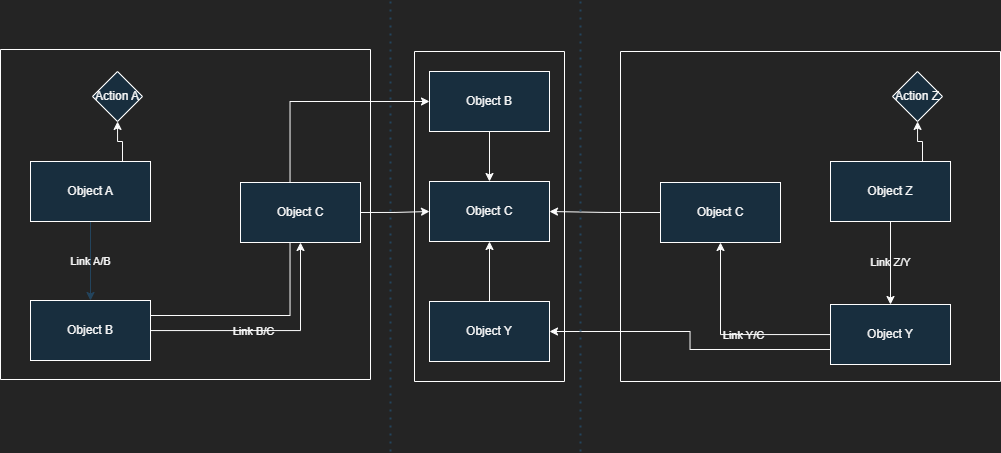

The diagram above was exported from draw.io. Its source (the exported page's mxGraphModel, read from the mxfile embedded in the PNG):
<mxGraphModel dx="1928" dy="1048" grid="1" gridSize="10" guides="1" tooltips="1" connect="1" arrows="1" fold="1" page="1" pageScale="1" pageWidth="1169" pageHeight="827" background="#242424" math="0" shadow="0">
  <root>
    <mxCell id="0" />
    <mxCell id="1" parent="0" />
    <mxCell id="cjfKkbv5vj5t1GKTVCzk-3" value="Link A/B" style="edgeStyle=orthogonalEdgeStyle;rounded=0;orthogonalLoop=1;jettySize=auto;html=1;labelBackgroundColor=none;strokeColor=#23445D;fontColor=#F6F6F6;labelBorderColor=none;" edge="1" parent="1" source="cjfKkbv5vj5t1GKTVCzk-1" target="cjfKkbv5vj5t1GKTVCzk-2">
      <mxGeometry relative="1" as="geometry" />
    </mxCell>
    <mxCell id="cjfKkbv5vj5t1GKTVCzk-8" value="" style="edgeStyle=orthogonalEdgeStyle;rounded=0;orthogonalLoop=1;jettySize=auto;html=1;exitX=0.75;exitY=0;exitDx=0;exitDy=0;labelBackgroundColor=none;strokeColor=#FCFCFC;fontColor=#F6F6F6;labelBorderColor=none;" edge="1" parent="1" source="cjfKkbv5vj5t1GKTVCzk-1" target="cjfKkbv5vj5t1GKTVCzk-7">
      <mxGeometry relative="1" as="geometry">
        <Array as="points">
          <mxPoint x="192" y="260" />
          <mxPoint x="192" y="240" />
          <mxPoint x="187" y="240" />
        </Array>
      </mxGeometry>
    </mxCell>
    <mxCell id="cjfKkbv5vj5t1GKTVCzk-1" value="Object A" style="rounded=0;whiteSpace=wrap;html=1;labelBackgroundColor=none;fillColor=#182E3E;strokeColor=#FFFFFF;fontColor=#F6F6F6;labelBorderColor=none;" vertex="1" parent="1">
      <mxGeometry x="100" y="260" width="120" height="60" as="geometry" />
    </mxCell>
    <mxCell id="cjfKkbv5vj5t1GKTVCzk-5" value="" style="edgeStyle=orthogonalEdgeStyle;rounded=0;orthogonalLoop=1;jettySize=auto;html=1;labelBackgroundColor=none;fontColor=#F6F6F6;labelBorderColor=none;strokeColor=#FCFCFC;" edge="1" parent="1" source="cjfKkbv5vj5t1GKTVCzk-2" target="cjfKkbv5vj5t1GKTVCzk-4">
      <mxGeometry relative="1" as="geometry" />
    </mxCell>
    <mxCell id="cjfKkbv5vj5t1GKTVCzk-6" value="Link B/C" style="edgeLabel;html=1;align=center;verticalAlign=middle;resizable=0;points=[];labelBackgroundColor=none;fontColor=#F6F6F6;labelBorderColor=none;" vertex="1" connectable="0" parent="cjfKkbv5vj5t1GKTVCzk-5">
      <mxGeometry x="-0.2194" y="2" relative="1" as="geometry">
        <mxPoint x="9" y="2" as="offset" />
      </mxGeometry>
    </mxCell>
    <mxCell id="cjfKkbv5vj5t1GKTVCzk-31" style="edgeStyle=orthogonalEdgeStyle;rounded=0;orthogonalLoop=1;jettySize=auto;html=1;exitX=1;exitY=0.25;exitDx=0;exitDy=0;entryX=0;entryY=0.5;entryDx=0;entryDy=0;labelBackgroundColor=none;strokeColor=#FCFCFC;fontColor=#F6F6F6;labelBorderColor=none;" edge="1" parent="1" source="cjfKkbv5vj5t1GKTVCzk-2" target="cjfKkbv5vj5t1GKTVCzk-29">
      <mxGeometry relative="1" as="geometry" />
    </mxCell>
    <mxCell id="cjfKkbv5vj5t1GKTVCzk-2" value="Object B" style="rounded=0;whiteSpace=wrap;html=1;labelBackgroundColor=none;fillColor=#182E3E;strokeColor=#FFFFFF;fontColor=#F6F6F6;labelBorderColor=none;" vertex="1" parent="1">
      <mxGeometry x="100" y="399" width="120" height="60" as="geometry" />
    </mxCell>
    <mxCell id="cjfKkbv5vj5t1GKTVCzk-7" value="Action A" style="rhombus;whiteSpace=wrap;html=1;rounded=0;labelBackgroundColor=none;fillColor=#182E3E;strokeColor=#FFFFFF;fontColor=#F6F6F6;labelBorderColor=none;" vertex="1" parent="1">
      <mxGeometry x="162" y="170" width="50" height="50" as="geometry" />
    </mxCell>
    <mxCell id="cjfKkbv5vj5t1GKTVCzk-10" value="" style="swimlane;startSize=0;labelBackgroundColor=none;fillColor=#182E3E;strokeColor=#FFFFFF;fontColor=#FFFFFF;labelBorderColor=none;" vertex="1" parent="1">
      <mxGeometry x="70" y="148" width="370" height="330" as="geometry" />
    </mxCell>
    <mxCell id="cjfKkbv5vj5t1GKTVCzk-4" value="Object C" style="rounded=0;whiteSpace=wrap;html=1;labelBackgroundColor=none;fillColor=#182E3E;strokeColor=#FFFFFF;fontColor=#F6F6F6;labelBorderColor=none;" vertex="1" parent="cjfKkbv5vj5t1GKTVCzk-10">
      <mxGeometry x="240" y="133" width="120" height="60" as="geometry" />
    </mxCell>
    <mxCell id="cjfKkbv5vj5t1GKTVCzk-20" value="" style="swimlane;startSize=0;labelBackgroundColor=none;fillColor=#182E3E;strokeColor=#FFFFFF;fontColor=#FFFFFF;labelBorderColor=none;" vertex="1" parent="1">
      <mxGeometry x="690" y="150" width="380" height="330" as="geometry" />
    </mxCell>
    <mxCell id="cjfKkbv5vj5t1GKTVCzk-12" value="Link Z/Y" style="edgeStyle=orthogonalEdgeStyle;rounded=0;orthogonalLoop=1;jettySize=auto;html=1;labelBackgroundColor=none;fontColor=#F6F6F6;labelBorderColor=none;strokeColor=#FCFCFC;" edge="1" parent="cjfKkbv5vj5t1GKTVCzk-20" source="cjfKkbv5vj5t1GKTVCzk-14" target="cjfKkbv5vj5t1GKTVCzk-17">
      <mxGeometry relative="1" as="geometry" />
    </mxCell>
    <mxCell id="cjfKkbv5vj5t1GKTVCzk-13" value="" style="edgeStyle=orthogonalEdgeStyle;rounded=0;orthogonalLoop=1;jettySize=auto;html=1;exitX=0.75;exitY=0;exitDx=0;exitDy=0;labelBackgroundColor=none;fontColor=#F6F6F6;labelBorderColor=none;strokeColor=#FCFCFC;" edge="1" parent="cjfKkbv5vj5t1GKTVCzk-20" source="cjfKkbv5vj5t1GKTVCzk-14" target="cjfKkbv5vj5t1GKTVCzk-19">
      <mxGeometry relative="1" as="geometry">
        <Array as="points">
          <mxPoint x="302" y="110" />
          <mxPoint x="302" y="90" />
          <mxPoint x="297" y="90" />
        </Array>
      </mxGeometry>
    </mxCell>
    <mxCell id="cjfKkbv5vj5t1GKTVCzk-14" value="Object Z" style="rounded=0;whiteSpace=wrap;html=1;labelBackgroundColor=none;fillColor=#182E3E;strokeColor=#FFFFFF;fontColor=#F6F6F6;labelBorderColor=none;" vertex="1" parent="cjfKkbv5vj5t1GKTVCzk-20">
      <mxGeometry x="210" y="110" width="120" height="60" as="geometry" />
    </mxCell>
    <mxCell id="cjfKkbv5vj5t1GKTVCzk-15" value="" style="edgeStyle=orthogonalEdgeStyle;rounded=0;orthogonalLoop=1;jettySize=auto;html=1;labelBackgroundColor=none;fontColor=#F6F6F6;labelBorderColor=none;strokeColor=#FCFCFC;" edge="1" parent="cjfKkbv5vj5t1GKTVCzk-20" source="cjfKkbv5vj5t1GKTVCzk-17" target="cjfKkbv5vj5t1GKTVCzk-18">
      <mxGeometry relative="1" as="geometry" />
    </mxCell>
    <mxCell id="cjfKkbv5vj5t1GKTVCzk-16" value="Link Y/C" style="edgeLabel;html=1;align=center;verticalAlign=middle;resizable=0;points=[];labelBackgroundColor=none;fontColor=#F6F6F6;labelBorderColor=none;" vertex="1" connectable="0" parent="cjfKkbv5vj5t1GKTVCzk-15">
      <mxGeometry x="-0.2194" y="2" relative="1" as="geometry">
        <mxPoint x="-9" y="-2" as="offset" />
      </mxGeometry>
    </mxCell>
    <mxCell id="cjfKkbv5vj5t1GKTVCzk-17" value="Object Y" style="rounded=0;whiteSpace=wrap;html=1;labelBackgroundColor=none;fillColor=#182E3E;strokeColor=#FFFFFF;fontColor=#F6F6F6;labelBorderColor=none;" vertex="1" parent="cjfKkbv5vj5t1GKTVCzk-20">
      <mxGeometry x="210" y="253" width="120" height="60" as="geometry" />
    </mxCell>
    <mxCell id="cjfKkbv5vj5t1GKTVCzk-18" value="Object C" style="rounded=0;whiteSpace=wrap;html=1;labelBackgroundColor=none;fillColor=#182E3E;strokeColor=#FFFFFF;fontColor=#F6F6F6;labelBorderColor=none;" vertex="1" parent="cjfKkbv5vj5t1GKTVCzk-20">
      <mxGeometry x="40" y="131" width="120" height="60" as="geometry" />
    </mxCell>
    <mxCell id="cjfKkbv5vj5t1GKTVCzk-19" value="Action Z" style="rhombus;whiteSpace=wrap;html=1;rounded=0;labelBackgroundColor=none;fillColor=#182E3E;strokeColor=#FFFFFF;fontColor=#F6F6F6;labelBorderColor=none;" vertex="1" parent="cjfKkbv5vj5t1GKTVCzk-20">
      <mxGeometry x="272" y="20" width="50" height="50" as="geometry" />
    </mxCell>
    <mxCell id="cjfKkbv5vj5t1GKTVCzk-21" value="" style="swimlane;startSize=0;labelBackgroundColor=none;fillColor=#182E3E;strokeColor=#FFFFFF;fontColor=#FFFFFF;labelBorderColor=none;" vertex="1" parent="1">
      <mxGeometry x="484" y="150" width="150" height="330" as="geometry" />
    </mxCell>
    <mxCell id="cjfKkbv5vj5t1GKTVCzk-32" style="edgeStyle=orthogonalEdgeStyle;rounded=0;orthogonalLoop=1;jettySize=auto;html=1;exitX=0.5;exitY=1;exitDx=0;exitDy=0;entryX=0.5;entryY=0;entryDx=0;entryDy=0;labelBackgroundColor=none;strokeColor=#FCFCFC;fontColor=#F6F6F6;labelBorderColor=none;" edge="1" parent="cjfKkbv5vj5t1GKTVCzk-21" source="cjfKkbv5vj5t1GKTVCzk-29" target="cjfKkbv5vj5t1GKTVCzk-30">
      <mxGeometry relative="1" as="geometry" />
    </mxCell>
    <mxCell id="cjfKkbv5vj5t1GKTVCzk-29" value="Object B" style="rounded=0;whiteSpace=wrap;html=1;labelBackgroundColor=none;fillColor=#182E3E;strokeColor=#FFFFFF;fontColor=#F6F6F6;labelBorderColor=none;" vertex="1" parent="cjfKkbv5vj5t1GKTVCzk-21">
      <mxGeometry x="15" y="20" width="120" height="60" as="geometry" />
    </mxCell>
    <mxCell id="cjfKkbv5vj5t1GKTVCzk-30" value="Object C" style="rounded=0;whiteSpace=wrap;html=1;labelBackgroundColor=none;fillColor=#182E3E;strokeColor=#FFFFFF;fontColor=#F6F6F6;labelBorderColor=none;" vertex="1" parent="cjfKkbv5vj5t1GKTVCzk-21">
      <mxGeometry x="15" y="130" width="120" height="60" as="geometry" />
    </mxCell>
    <mxCell id="cjfKkbv5vj5t1GKTVCzk-36" style="edgeStyle=orthogonalEdgeStyle;rounded=0;orthogonalLoop=1;jettySize=auto;html=1;exitX=0.5;exitY=0;exitDx=0;exitDy=0;labelBackgroundColor=none;fontColor=#F6F6F6;labelBorderColor=none;strokeColor=#FCFCFC;" edge="1" parent="cjfKkbv5vj5t1GKTVCzk-21" source="cjfKkbv5vj5t1GKTVCzk-34" target="cjfKkbv5vj5t1GKTVCzk-30">
      <mxGeometry relative="1" as="geometry" />
    </mxCell>
    <mxCell id="cjfKkbv5vj5t1GKTVCzk-34" value="Object Y" style="rounded=0;whiteSpace=wrap;html=1;labelBackgroundColor=none;fillColor=#182E3E;strokeColor=#FFFFFF;fontColor=#F6F6F6;labelBorderColor=none;" vertex="1" parent="cjfKkbv5vj5t1GKTVCzk-21">
      <mxGeometry x="15" y="250" width="120" height="60" as="geometry" />
    </mxCell>
    <mxCell id="cjfKkbv5vj5t1GKTVCzk-27" style="edgeStyle=orthogonalEdgeStyle;rounded=0;orthogonalLoop=1;jettySize=auto;html=1;exitX=1;exitY=0.5;exitDx=0;exitDy=0;labelBackgroundColor=none;strokeColor=#FCFCFC;fontColor=#F6F6F6;labelBorderColor=none;" edge="1" parent="1" source="cjfKkbv5vj5t1GKTVCzk-4" target="cjfKkbv5vj5t1GKTVCzk-30">
      <mxGeometry relative="1" as="geometry" />
    </mxCell>
    <mxCell id="cjfKkbv5vj5t1GKTVCzk-28" style="edgeStyle=orthogonalEdgeStyle;rounded=0;orthogonalLoop=1;jettySize=auto;html=1;exitX=0;exitY=0.5;exitDx=0;exitDy=0;entryX=1;entryY=0.5;entryDx=0;entryDy=0;labelBackgroundColor=none;fontColor=#F6F6F6;labelBorderColor=none;strokeColor=#FCFCFC;" edge="1" parent="1" source="cjfKkbv5vj5t1GKTVCzk-18" target="cjfKkbv5vj5t1GKTVCzk-30">
      <mxGeometry relative="1" as="geometry" />
    </mxCell>
    <mxCell id="cjfKkbv5vj5t1GKTVCzk-35" style="edgeStyle=orthogonalEdgeStyle;rounded=0;orthogonalLoop=1;jettySize=auto;html=1;exitX=0;exitY=0.75;exitDx=0;exitDy=0;entryX=1;entryY=0.5;entryDx=0;entryDy=0;labelBackgroundColor=none;fontColor=#F6F6F6;labelBorderColor=none;strokeColor=#FCFCFC;" edge="1" parent="1" source="cjfKkbv5vj5t1GKTVCzk-17" target="cjfKkbv5vj5t1GKTVCzk-34">
      <mxGeometry relative="1" as="geometry" />
    </mxCell>
    <mxCell id="cjfKkbv5vj5t1GKTVCzk-38" value="" style="endArrow=none;dashed=1;html=1;dashPattern=1 3;strokeWidth=2;rounded=0;labelBackgroundColor=none;strokeColor=#23445D;fontColor=default;labelBorderColor=none;" edge="1" parent="1">
      <mxGeometry width="50" height="50" relative="1" as="geometry">
        <mxPoint x="460" y="550" as="sourcePoint" />
        <mxPoint x="460" y="100" as="targetPoint" />
      </mxGeometry>
    </mxCell>
    <mxCell id="cjfKkbv5vj5t1GKTVCzk-39" value="" style="endArrow=none;dashed=1;html=1;dashPattern=1 3;strokeWidth=2;rounded=0;labelBackgroundColor=none;strokeColor=#23445D;fontColor=default;labelBorderColor=none;" edge="1" parent="1">
      <mxGeometry width="50" height="50" relative="1" as="geometry">
        <mxPoint x="650" y="550" as="sourcePoint" />
        <mxPoint x="650" y="100" as="targetPoint" />
      </mxGeometry>
    </mxCell>
  </root>
</mxGraphModel>